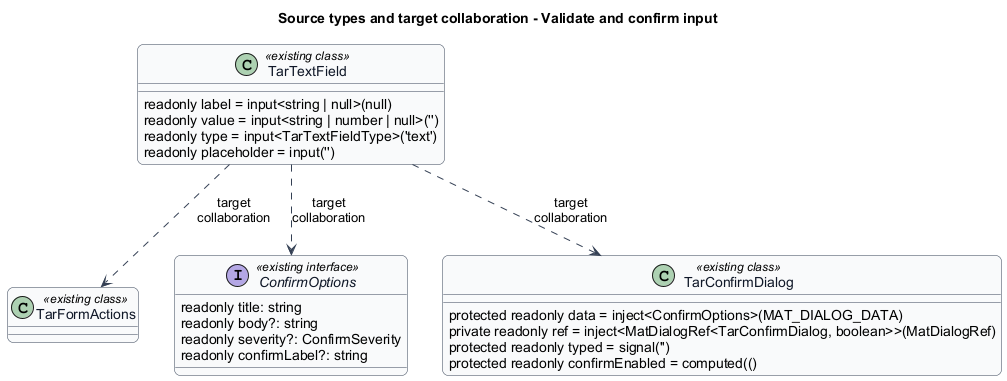

The diagram above was rendered by PlantUML. Its source (embedded in the PNG):
@startuml
skinparam backgroundColor #FFFFFF
skinparam shadowing false
skinparam roundcorner 12
skinparam defaultFontName Arial
skinparam ArrowColor #344054
skinparam sequenceMessageAlign center
skinparam maxMessageSize 80
skinparam class {
  BorderColor #344054
  FontColor #101828
  BackgroundColor #F9FAFB
}
title Source types and target collaboration - Validate and confirm input
class "TarTextField" as t0 <<existing class>> {
  readonly label = input<string | null>(null)
  readonly value = input<string | number | null>('')
  readonly type = input<TarTextFieldType>('text')
  readonly placeholder = input('')
}
class "TarFormActions" as t1 <<existing class>> {
}
interface "ConfirmOptions" as t2 <<existing interface>> {
  readonly title: string
  readonly body?: string
  readonly severity?: ConfirmSeverity
  readonly confirmLabel?: string
}
class "TarConfirmDialog" as t3 <<existing class>> {
  protected readonly data = inject<ConfirmOptions>(MAT_DIALOG_DATA)
  private readonly ref = inject<MatDialogRef<TarConfirmDialog, boolean>>(MatDialogRef)
  protected readonly typed = signal('')
  protected readonly confirmEnabled = computed(()
}
t0 ..> t1 : target collaboration
t0 ..> t2 : target collaboration
t0 ..> t3 : target collaboration

@enduml